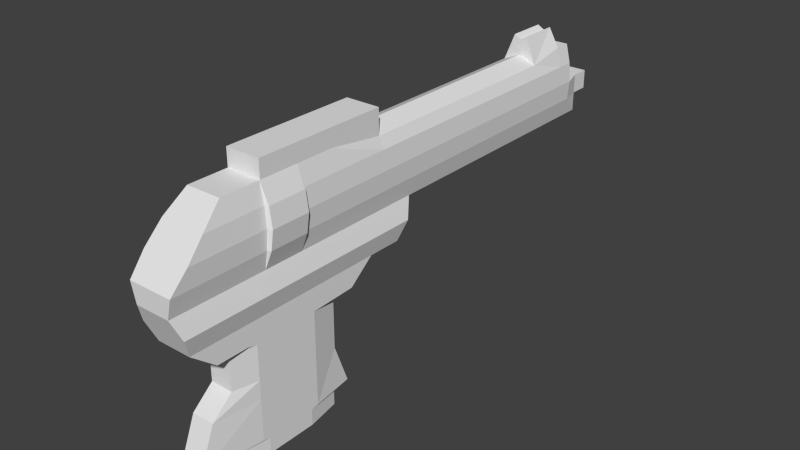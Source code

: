 # Source: w_blaster.blend  (saved by Blender 2.72.0; exported with 4.5.12 LTS)
import bpy
from mathutils import Matrix  # noqa: F401  (used for matrix-valued properties, if any)

bpy.ops.wm.read_factory_settings(use_empty=True)
scene = bpy.context.scene
scene.name = 'Scene'

# ---- collections
col_collection_1 = bpy.data.collections.new('Collection 1'); scene.collection.children.link(col_collection_1)

# ---- world
world_world = bpy.data.worlds.new('World'); scene.world = world_world
world_world.color = (0.05088, 0.05088, 0.05088)
world_world.use_sun_shadow = False
world_world.sun_shadow_jitter_overblur = 0.0
world_world.cycles.sampling_method = 'MANUAL'
world_world.cycles.sample_map_resolution = 256

# ---- meshes
me_cube_001 = bpy.data.meshes.new('Cube.001')
me_cube_001.from_pydata([(1.0, 1.0, -1.0), (1.0, -1.0, -1.0), (1.0, 1.0, 0.7954), (1.0, -1.0, 0.7954), (1.0, 3.993, -1.0), (1.0, 3.993, 0.7954), (1.0, 5.061, -1.0), (1.0, 5.061, 1.0), (1.0, 5.499, -1.0), (1.0, 5.499, 1.0), (1.0, -2.029, -1.0), (1.0, -2.029, 0.7954), (1.0, -3.517, -1.0), (1.0, -3.517, 1.0), (1.0, -5.556, -1.0), (1.0, -5.556, 1.0), (1.0, -8.073, -1.0), (1.0, -6.603, 1.0), (1.361, 1.0, 0.0), (1.361, -1.0, 0.0), (1.361, 3.993, 0.0), (1.361, 5.061, 0.0), (1.361, 5.499, 0.0), (1.361, -2.029, 0.0), (1.361, -3.517, 0.0), (1.62, -5.556, 0.0), (1.361, -7.636, 0.0), (1.269, 1.0, -0.5), (1.269, -1.0, -0.5), (1.269, 3.993, -0.5), (1.269, 5.061, -0.5), (1.269, 5.499, -0.5), (1.269, -2.029, -0.5), (1.269, -3.517, -0.5), (1.458, -5.556, -0.5), (1.269, -8.073, -0.5), (1.0, 6.032, -1.0), (1.0, 6.032, 0.0), (1.0, 6.032, -0.5), (1.0, 6.529, 0.0), (1.0, 6.529, -0.5), (0.3854, 3.993, 1.496), (0.3854, 5.061, 1.496), (1.0, -2.029, 1.461), (1.0, -3.517, 1.461), (1.0, -5.556, 1.461), (1.269, 1.0, 0.5), (1.269, -1.0, 0.5), (1.269, 3.993, 0.5), (1.269, 5.061, 0.5), (1.269, 5.499, 0.5), (1.269, -2.029, 0.5), (1.269, -3.517, 0.5), (1.458, -5.556, 0.5), (1.269, -7.173, 0.5), (1.0, -6.815, -1.0), (1.0, -6.08, 1.0), (1.361, -6.596, 0.0), (1.269, -6.815, -0.5), (1.269, -6.365, 0.5), (1.0, -4.536, -1.0), (1.0, -4.536, 1.0), (1.62, -4.536, 0.0), (1.458, -4.536, -0.5), (1.0, -4.536, 1.461), (1.458, -4.536, 0.5), (1.0, -5.602, -1.0), (1.0, -5.575, 1.0), (1.361, -5.594, 0.0), (1.269, -5.602, -0.5), (1.269, -5.586, 0.5), (1.0, -4.509, 1.0), (1.0, -4.509, 1.461), (1.0, -4.509, -1.0), (1.361, -4.509, 0.0), (1.269, -4.509, -0.5), (1.269, -4.509, 0.5), (1.0, -1.426, -2.017), (1.0, -2.335, -2.017), (1.0, -3.647, -2.017), (1.0, -5.447, -2.017), (1.0, -7.668, -2.017), (1.0, -6.558, -2.017), (1.0, -4.547, -2.017), (1.0, -5.487, -2.017), (1.0, -4.523, -2.017), (1.0, -3.01, -2.557), (1.0, -3.993, -2.557), (1.0, -5.342, -2.557), (1.0, -7.005, -2.557), (1.0, -6.173, -2.557), (1.0, -4.667, -2.557), (1.0, -5.372, -2.557), (1.0, -4.649, -2.557), (0.6588, -3.457, -2.61), (1.0, -4.222, -2.61), (1.0, -5.272, -2.61), (0.6588, -6.567, -2.61), (1.0, -5.919, -2.61), (1.0, -4.747, -2.61), (1.0, -5.295, -2.61), (1.0, -4.733, -2.61), (0.6588, -3.457, -3.51), (1.0, -4.222, -3.51), (1.0, -5.272, -3.51), (0.6588, -6.567, -3.51), (1.0, -5.919, -3.51), (1.0, -4.747, -3.51), (1.0, -5.295, -3.51), (1.0, -4.733, -3.51), (0.6588, -3.457, -4.0), (1.0, -4.222, -4.0), (1.0, -5.272, -4.0), (0.6588, -7.136, -4.0), (1.0, -5.919, -4.0), (1.0, -4.747, -4.0), (1.0, -5.295, -4.0), (1.0, -4.733, -4.0), (0.6588, -3.059, -5.072), (1.0, -4.222, -5.072), (1.0, -5.272, -5.072), (0.6588, -7.56, -5.072), (1.0, -5.919, -5.072), (1.0, -4.747, -5.072), (1.0, -5.295, -5.072), (1.0, -4.733, -5.072), (0.6588, -3.528, -5.112), (1.0, -4.424, -5.112), (1.0, -5.233, -5.112), (0.6588, -6.995, -5.112), (1.0, -5.732, -5.112), (1.0, -4.828, -5.112), (1.0, -5.251, -5.112), (1.0, -4.817, -5.112), (0.6588, -3.528, -5.522), (1.0, -4.424, -5.522), (1.0, -5.233, -5.522), (0.6588, -6.995, -5.522), (1.0, -5.732, -5.522), (1.0, -4.828, -5.522), (1.0, -5.251, -5.522), (1.0, -4.817, -5.522), (0.0, 1.0, 1.0), (0.0, 1.0, -1.0), (0.0, -1.0, 1.0), (0.0, -1.0, -1.0), (0.0, 3.993, 1.0), (0.0, 3.993, -1.0), (0.0, 5.061, 1.0), (0.0, 5.061, -1.0), (0.0, 5.499, 1.0), (0.0, 5.499, -1.0), (0.0, -2.029, 1.0), (0.0, -5.556, 1.0), (0.0, -6.603, 1.0), (0.0, -8.073, -1.0), (0.0, 5.499, 0.0), (0.0, -7.636, 0.0), (0.0, -8.073, -0.5), (0.0, 6.032, -1.0), (0.0, 6.032, 0.0), (0.0, 6.032, -0.5), (0.0, 6.529, 0.0), (0.0, 6.529, -0.5), (0.0, 3.993, 1.392), (0.0, 5.061, 1.392), (0.0, -2.029, 1.461), (0.0, -3.517, 1.461), (0.0, -5.556, 1.461), (0.0, 5.499, 0.5), (0.0, -7.173, 0.5), (0.0, -6.08, 1.0), (0.0, -4.536, 1.461), (0.0, -5.575, 1.0), (0.0, -4.509, 1.461), (0.0, -1.426, -2.017), (0.0, -2.335, -2.017), (0.0, -7.668, -2.017), (0.0, -3.01, -2.557), (0.0, -7.005, -2.557), (0.0, -3.457, -2.61), (0.0, -6.567, -2.61), (0.0, -3.457, -3.51), (0.0, -6.567, -3.51), (0.0, -3.457, -4.0), (0.0, -7.136, -4.0), (0.0, -3.059, -5.072), (0.0, -7.56, -5.072), (0.0, -3.528, -5.112), (0.0, -6.995, -5.112), (0.0, -3.528, -5.522), (0.0, -4.424, -5.522), (0.0, -5.233, -5.522), (0.0, -6.995, -5.522), (0.0, -5.732, -5.522), (0.0, -4.828, -5.522), (0.0, -5.251, -5.522), (0.0, -4.817, -5.522), (1.326, -1.213, -1.508), (1.326, -4.542, -1.508), (1.326, -4.516, -1.508), (1.326, -7.87, -1.508), (1.326, -5.502, -1.508), (1.326, -5.545, -1.508), (1.326, -2.182, -1.508), (1.326, -6.686, -1.508), (1.326, -3.582, -1.508), (0.0, -7.87, -1.508), (0.0, -1.213, -1.508)], [], [(27, 28, 1, 0), (47, 3, 11, 51), (145, 143, 0, 1), (146, 5, 41, 164), (27, 0, 4, 29), (142, 2, 5, 146), (29, 4, 6, 30), (30, 6, 8, 31), (148, 7, 9, 150), (13, 11, 43, 44), (51, 11, 13, 52), (59, 56, 17, 54), (71, 13, 44, 72), (65, 61, 15, 53), (46, 47, 19, 18), (28, 19, 23, 32), (46, 18, 20, 48), (48, 20, 21, 49), (169, 50, 22, 156), (49, 21, 22, 50), (32, 23, 24, 33), (58, 57, 26, 35), (63, 62, 25, 34), (18, 19, 28, 27), (18, 27, 29, 20), (20, 29, 30, 21), (156, 22, 37, 160), (21, 30, 31, 22), (1, 28, 32, 10), (10, 32, 33, 12), (55, 58, 35, 16), (60, 63, 34, 14), (161, 38, 36, 159), (160, 37, 39, 162), (22, 31, 38, 37), (31, 8, 36, 38), (162, 39, 40, 163), (37, 38, 40, 39), (164, 41, 42, 165), (5, 7, 42, 41), (153, 15, 45, 168), (19, 47, 51, 23), (23, 51, 52, 24), (57, 59, 54, 26), (62, 65, 53, 25), (2, 3, 47, 46), (2, 46, 48, 5), (5, 48, 49, 7), (150, 9, 50, 169), (7, 49, 50, 9), (70, 67, 56, 59), (69, 68, 57, 58), (66, 69, 58, 55), (68, 70, 59, 57), (208, 198, 77, 175), (15, 61, 64, 45), (76, 71, 61, 65), (75, 74, 62, 63), (73, 75, 63, 60), (74, 76, 65, 62), (53, 15, 67, 70), (34, 25, 68, 69), (14, 34, 69, 66), (25, 53, 70, 68), (61, 71, 72, 64), (200, 199, 83, 85), (52, 13, 71, 76), (33, 24, 74, 75), (12, 33, 75, 73), (24, 52, 76, 74), (175, 77, 78, 176), (84, 82, 90, 92), (85, 83, 91, 93), (80, 84, 92, 88), (202, 203, 84, 80), (198, 204, 78, 77), (203, 205, 82, 84), (205, 201, 81, 82), (199, 202, 80, 83), (206, 200, 85, 79), (204, 206, 79, 78), (92, 90, 98, 100), (93, 91, 99, 101), (178, 86, 94, 180), (78, 79, 87, 86), (176, 78, 86, 178), (79, 85, 93, 87), (82, 81, 89, 90), (83, 80, 88, 91), (101, 99, 107, 109), (180, 94, 102, 182), (96, 100, 108, 104), (88, 92, 100, 96), (87, 93, 101, 95), (90, 89, 97, 98), (91, 88, 96, 99), (86, 87, 95, 94), (108, 106, 114, 116), (109, 107, 115, 117), (182, 102, 110, 184), (100, 98, 106, 108), (94, 95, 103, 102), (95, 101, 109, 103), (98, 97, 105, 106), (99, 96, 104, 107), (117, 115, 123, 125), (184, 110, 118, 186), (112, 116, 124, 120), (104, 108, 116, 112), (106, 105, 113, 114), (107, 104, 112, 115), (102, 103, 111, 110), (103, 109, 117, 111), (186, 118, 126, 188), (120, 124, 132, 128), (124, 122, 130, 132), (116, 114, 122, 124), (111, 117, 125, 119), (114, 113, 121, 122), (115, 112, 120, 123), (110, 111, 119, 118), (132, 130, 138, 140), (133, 131, 139, 141), (188, 126, 134, 190), (125, 123, 131, 133), (123, 120, 128, 131), (118, 119, 127, 126), (119, 125, 133, 127), (122, 121, 129, 130), (195, 139, 136, 192), (190, 134, 135, 191), (194, 138, 137, 193), (196, 140, 138, 194), (197, 141, 139, 195), (192, 136, 140, 196), (191, 135, 141, 197), (128, 132, 140, 136), (127, 133, 141, 135), (130, 129, 137, 138), (131, 128, 136, 139), (126, 127, 135, 134), (3, 2, 142, 144), (0, 143, 147, 4), (6, 149, 151, 8), (4, 147, 149, 6), (3, 144, 152, 11), (201, 207, 177, 81), (35, 158, 155, 16), (56, 171, 154, 17), (54, 170, 157, 26), (26, 157, 158, 35), (8, 151, 159, 36), (38, 161, 163, 40), (7, 148, 165, 42), (43, 166, 167, 44), (64, 172, 168, 45), (11, 152, 166, 43), (17, 154, 170, 54), (67, 173, 171, 56), (72, 174, 172, 64), (15, 153, 173, 67), (44, 167, 174, 72), (89, 179, 181, 97), (81, 177, 179, 89), (97, 181, 183, 105), (105, 183, 185, 113), (113, 185, 187, 121), (121, 187, 189, 129), (129, 189, 193, 137), (145, 1, 198, 208), (73, 60, 199, 200), (14, 66, 203, 202), (1, 10, 204, 198), (66, 55, 205, 203), (55, 16, 201, 205), (60, 14, 202, 199), (12, 73, 200, 206), (10, 12, 206, 204), (16, 155, 207, 201)])
me_cube_001.use_remesh_preserve_volume = False
me_cube_001.use_remesh_preserve_attributes = False
me_cube_001.use_mirror_vertex_groups = False
me_cube_001.update()

# ---- objects
ob_cube = bpy.data.objects.new('Cube', me_cube_001)

# ---- transforms, parenting, visibility, modifiers, constraints
ob_cube.location = (-0.2711, 0.5287, 0.6639)
ob_cube.scale = (0.3128, 0.6837, 0.6837)
ob_cube.lineart.crease_threshold = 0.0
_m = ob_cube.modifiers.new('Mirror', 'MIRROR')
_m.use_clip = True

# ---- collection membership
col_collection_1.objects.link(ob_cube)

# ---- scene / render settings (as saved in the file)
scene.frame_start = 1; scene.frame_end = 250; scene.frame_set(1)
scene.render.engine = 'BLENDER_EEVEE_NEXT'
scene.render.resolution_percentage = 50
scene.render.dither_intensity = 0.0
scene.cycles.use_denoising = False
scene.cycles.samples = 10
scene.cycles.sampling_pattern = 'TABULATED_SOBOL'
scene.cycles.light_sampling_threshold = 0.0
scene.cycles.use_adaptive_sampling = False
scene.cycles.use_light_tree = False
scene.cycles.blur_glossy = 0.0
scene.cycles.volume_bounces = 1
scene.cycles.pixel_filter_type = 'GAUSSIAN'
scene.cycles.sample_clamp_indirect = 0.0
scene.view_settings.view_transform = 'Standard'
bpy.context.view_layer.update()

# ---- added for rendering (the .blend has no active camera and no usable light): camera, sun
cam_auto = bpy.data.cameras.new('AutoCamera')
cam_auto.lens = 50.0
cam_auto.sensor_width = 36.0
cam_auto.clip_end = 1000.0
ob_auto_camera = bpy.data.objects.new('AutoCamera', cam_auto)
scene.collection.objects.link(ob_auto_camera)
ob_auto_camera.location = (10.0201, -12.3485, 7.52067)
ob_auto_camera.rotation_euler = (1.09748, -7.21219e-08, 0.694738)
scene.camera = ob_auto_camera
light_auto_sun = bpy.data.lights.new('AutoSun', 'SUN')
light_auto_sun.energy = 3.0
light_auto_sun.angle = 0.0523599
ob_auto_sun = bpy.data.objects.new('AutoSun', light_auto_sun)
scene.collection.objects.link(ob_auto_sun)
ob_auto_sun.rotation_euler = (0.872665, 0.174533, 0.523599)
bpy.context.view_layer.update()
